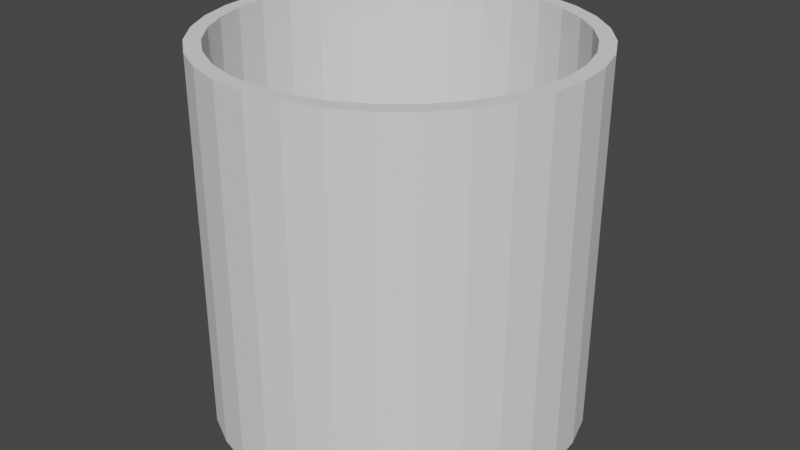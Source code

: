 # Source: bucket.blend  (saved by Blender 2.82.7; exported with 4.5.12 LTS)
import bpy
from mathutils import Matrix  # noqa: F401  (used for matrix-valued properties, if any)

bpy.ops.wm.read_factory_settings(use_empty=True)
scene = bpy.context.scene
scene.name = 'Scene'

# ---- collections
col_collection = bpy.data.collections.new('Collection'); scene.collection.children.link(col_collection)

# ---- world
world_world = bpy.data.worlds.new('World'); scene.world = world_world
world_world.use_nodes = True; world_world.node_tree.nodes.clear()
_N = world_world.node_tree.nodes; _L = world_world.node_tree.links
n0 = _N.new('ShaderNodeOutputWorld'); n0.name = 'World Output'; n0.location = (300, 300)
n1 = _N.new('ShaderNodeBackground'); n1.name = 'Background'; n1.location = (10, 300)
n1.inputs[0].default_value = (0.05088, 0.05088, 0.05088, 1.0)
_L.new(n1.outputs[0], n0.inputs[0])
n0.is_active_output = True
world_world.color = (0.05088, 0.05088, 0.05088)
world_world.use_sun_shadow = False
world_world.sun_shadow_jitter_overblur = 0.0

# ---- meshes
me_cylinder = bpy.data.meshes.new('Cylinder')
me_cylinder.from_pydata([(4.977e-08, 0.3426, -0.8595), (0.06691, 0.336, -0.8595), (0.1312, 0.3165, -0.8595), (0.1905, 0.2848, -0.8595), (0.2425, 0.2422, -0.8595), (0.2852, 0.1903, -0.8595), (0.3169, 0.1311, -0.8595), (0.3364, 0.06683, -0.8595), (0.343, 2.162e-07, -0.8595), (0.3364, -0.06683, -0.8595), (0.3169, -0.1311, -0.8595), (0.2852, -0.1903, -0.8595), (0.2425, -0.2422, -0.8595), (0.1905, -0.2848, -0.8595), (0.1312, -0.3165, -0.8595), (0.06691, -0.336, -0.8595), (-6.198e-08, -0.3426, -0.8595), (-0.06691, -0.336, -0.8595), (-0.1312, -0.3165, -0.8595), (-0.1905, -0.2848, -0.8595), (-0.2425, -0.2422, -0.8595), (-0.2852, -0.1903, -0.8595), (-0.3169, -0.1311, -0.8595), (-0.3364, -0.06683, -0.8595), (-0.343, 5.211e-07, -0.8595), (-0.3364, 0.06683, -0.8595), (-0.3169, 0.1311, -0.8595), (-0.2852, 0.1903, -0.8595), (-0.2425, 0.2422, -0.8595), (-0.1905, 0.2848, -0.8595), (-0.1312, 0.3165, -0.8595), (-0.06691, 0.336, -0.8595), (4.977e-08, 0.374, -0.9482), (4.977e-08, 0.374, -0.2002), (0.07297, 0.3668, -0.9482), (0.07297, 0.3668, -0.2002), (0.1431, 0.3456, -0.9482), (0.1431, 0.3456, -0.2002), (0.2078, 0.311, -0.9482), (0.2078, 0.311, -0.2002), (0.2645, 0.2645, -0.9482), (0.2645, 0.2645, -0.2002), (0.311, 0.2078, -0.9482), (0.311, 0.2078, -0.2002), (0.3456, 0.1431, -0.9482), (0.3456, 0.1431, -0.2002), (0.3668, 0.07297, -0.9482), (0.3668, 0.07297, -0.2002), (0.374, 2.186e-07, -0.9482), (0.374, 2.186e-07, -0.2002), (0.3668, -0.07297, -0.9482), (0.3668, -0.07297, -0.2002), (0.3456, -0.1431, -0.9482), (0.3456, -0.1431, -0.2002), (0.311, -0.2078, -0.9482), (0.311, -0.2078, -0.2002), (0.2645, -0.2645, -0.9482), (0.2645, -0.2645, -0.2002), (0.2078, -0.311, -0.9482), (0.2078, -0.311, -0.2002), (0.1431, -0.3456, -0.9482), (0.1431, -0.3456, -0.2002), (0.07297, -0.3668, -0.9482), (0.07297, -0.3668, -0.2002), (-7.21e-08, -0.374, -0.9482), (-7.21e-08, -0.374, -0.2002), (-0.07297, -0.3668, -0.9482), (-0.07297, -0.3668, -0.2002), (-0.1431, -0.3456, -0.9482), (-0.1431, -0.3456, -0.2002), (-0.2078, -0.311, -0.9482), (-0.2078, -0.311, -0.2002), (-0.2645, -0.2645, -0.9482), (-0.2645, -0.2645, -0.2002), (-0.311, -0.2078, -0.9482), (-0.311, -0.2078, -0.2002), (-0.3456, -0.1431, -0.9482), (-0.3456, -0.1431, -0.2002), (-0.3668, -0.07297, -0.9482), (-0.3668, -0.07297, -0.2002), (-0.374, 5.515e-07, -0.9482), (-0.374, 5.515e-07, -0.2002), (-0.3668, 0.07297, -0.9482), (-0.3668, 0.07297, -0.2002), (-0.3456, 0.1431, -0.9482), (-0.3456, 0.1431, -0.2002), (-0.311, 0.2078, -0.9482), (-0.311, 0.2078, -0.2002), (-0.2645, 0.2645, -0.9482), (-0.2645, 0.2645, -0.2002), (-0.2078, 0.311, -0.9482), (-0.2078, 0.311, -0.2002), (-0.1431, 0.3456, -0.9482), (-0.1431, 0.3456, -0.2002), (-0.07297, 0.3668, -0.9482), (-0.07297, 0.3668, -0.2002), (-0.3169, 0.1311, -0.2002), (-0.2852, 0.1903, -0.2002), (0.1312, 0.3165, -0.2002), (0.06691, 0.336, -0.2002), (-0.3364, 0.06683, -0.2002), (0.2425, 0.2422, -0.2002), (0.1905, -0.2848, -0.2002), (0.1312, -0.3165, -0.2002), (0.2852, 0.1903, -0.2002), (0.06691, -0.336, -0.2002), (-0.1312, -0.3165, -0.2002), (-0.343, 5.211e-07, -0.2002), (-0.1312, 0.3165, -0.2002), (-0.1905, -0.2848, -0.2002), (0.3364, -0.06683, -0.2002), (0.2425, -0.2422, -0.2002), (0.3169, -0.1311, -0.2002), (0.343, 2.162e-07, -0.2002), (-0.2425, 0.2422, -0.2002), (-0.1905, 0.2848, -0.2002), (-6.198e-08, -0.3426, -0.2002), (4.977e-08, 0.3426, -0.2002), (0.3364, 0.06683, -0.2002), (0.1905, 0.2848, -0.2002), (0.3169, 0.1311, -0.2002), (-0.3169, -0.1311, -0.2002), (-0.2852, -0.1903, -0.2002), (-0.3364, -0.06683, -0.2002), (-0.2425, -0.2422, -0.2002), (-0.06691, -0.336, -0.2002), (0.2852, -0.1903, -0.2002), (-0.06691, 0.336, -0.2002)], [], [(0, 1, 99, 117), (1, 2, 98, 99), (2, 3, 119, 98), (3, 4, 101, 119), (4, 5, 104, 101), (5, 6, 120, 104), (6, 7, 118, 120), (7, 8, 113, 118), (8, 9, 110, 113), (9, 10, 112, 110), (10, 11, 126, 112), (11, 12, 111, 126), (12, 13, 102, 111), (13, 14, 103, 102), (14, 15, 105, 103), (15, 16, 116, 105), (16, 17, 125, 116), (17, 18, 106, 125), (18, 19, 109, 106), (19, 20, 124, 109), (20, 21, 122, 124), (21, 22, 121, 122), (22, 23, 123, 121), (23, 24, 107, 123), (24, 25, 100, 107), (25, 26, 96, 100), (26, 27, 97, 96), (27, 28, 114, 97), (28, 29, 115, 114), (29, 30, 108, 115), (30, 31, 127, 108), (31, 0, 117, 127), (0, 31, 30, 29, 28, 27, 26, 25, 24, 23, 22, 21, 20, 19, 18, 17, 16, 15, 14, 13, 12, 11, 10, 9, 8, 7, 6, 5, 4, 3, 2, 1), (32, 33, 35, 34), (34, 35, 37, 36), (36, 37, 39, 38), (38, 39, 41, 40), (40, 41, 43, 42), (42, 43, 45, 44), (44, 45, 47, 46), (46, 47, 49, 48), (48, 49, 51, 50), (50, 51, 53, 52), (52, 53, 55, 54), (54, 55, 57, 56), (56, 57, 59, 58), (58, 59, 61, 60), (60, 61, 63, 62), (62, 63, 65, 64), (64, 65, 67, 66), (66, 67, 69, 68), (68, 69, 71, 70), (70, 71, 73, 72), (72, 73, 75, 74), (74, 75, 77, 76), (76, 77, 79, 78), (78, 79, 81, 80), (80, 81, 83, 82), (82, 83, 85, 84), (84, 85, 87, 86), (86, 87, 89, 88), (88, 89, 91, 90), (90, 91, 93, 92), (35, 33, 95, 93, 91, 89, 87, 85, 83, 81, 107, 100, 96, 97, 114, 115, 108, 127, 117, 99, 98, 119, 101, 104, 120, 118, 113, 49, 47, 45, 43, 41, 39, 37), (92, 93, 95, 94), (94, 95, 33, 32), (32, 34, 36, 38, 40, 42, 44, 46, 48, 50, 52, 54, 56, 58, 60, 62, 64, 66, 68, 70, 72, 74, 76, 78, 80, 82, 84, 86, 88, 90, 92, 94), (49, 113, 110, 112, 126, 111, 102, 103, 105, 116, 125, 106, 109, 124, 122, 121, 123, 107, 81, 79, 77, 75, 73, 71, 69, 67, 65, 63, 61, 59, 57, 55, 53, 51)])
_uv = me_cylinder.uv_layers.new(name='UVMap')
_uv.uv.foreach_set('vector', [1.0, 0.5, 0.9688, 0.5, 0.9687, 0.9613, 1.0, 0.9613, 0.9688, 0.5, 0.9375, 0.5, 0.9375, 0.9613, 0.9687, 0.9613, 0.9375, 0.5, 0.9062, 0.5, 0.9062, 0.9613, 0.9375, 0.9613, 0.9062, 0.5, 0.875, 0.5, 0.875, 0.9613, 0.9062, 0.9613, 0.875, 0.5, 0.8438, 0.5, 0.8438, 0.9613, 0.875, 0.9613, 0.8438, 0.5, 0.8125, 0.5, 0.8125, 0.9613, 0.8438, 0.9613, 0.8125, 0.5, 0.7812, 0.5, 0.7812, 0.9613, 0.8125, 0.9613, 0.7812, 0.5, 0.75, 0.5, 0.75, 0.9613, 0.7812, 0.9613, 0.75, 0.5, 0.7188, 0.5, 0.7188, 0.9613, 0.75, 0.9613, 0.7188, 0.5, 0.6875, 0.5, 0.6875, 0.9613, 0.7188, 0.9613, 0.6875, 0.5, 0.6562, 0.5, 0.6562, 0.9613, 0.6875, 0.9613, 0.6562, 0.5, 0.625, 0.5, 0.625, 0.9613, 0.6562, 0.9613, 0.625, 0.5, 0.5938, 0.5, 0.5938, 0.9613, 0.625, 0.9613, 0.5938, 0.5, 0.5625, 0.5, 0.5625, 0.9613, 0.5938, 0.9613, 0.5625, 0.5, 0.5312, 0.5, 0.5312, 0.9613, 0.5625, 0.9613, 0.5312, 0.5, 0.5, 0.5, 0.5, 0.9613, 0.5312, 0.9613, 0.5, 0.5, 0.4688, 0.5, 0.4687, 0.9613, 0.5, 0.9613, 0.4688, 0.5, 0.4375, 0.5, 0.4375, 0.9613, 0.4687, 0.9613, 0.4375, 0.5, 0.4062, 0.5, 0.4062, 0.9613, 0.4375, 0.9613, 0.4062, 0.5, 0.375, 0.5, 0.375, 0.9613, 0.4062, 0.9613, 0.375, 0.5, 0.3438, 0.5, 0.3437, 0.9613, 0.375, 0.9613, 0.3438, 0.5, 0.3125, 0.5, 0.3125, 0.9613, 0.3437, 0.9613, 0.3125, 0.5, 0.2812, 0.5, 0.2812, 0.9613, 0.3125, 0.9613, 0.2812, 0.5, 0.25, 0.5, 0.25, 0.9613, 0.2812, 0.9613, 0.25, 0.5, 0.2188, 0.5, 0.2188, 0.9613, 0.25, 0.9613, 0.2188, 0.5, 0.1875, 0.5, 0.1875, 0.9613, 0.2188, 0.9613, 0.1875, 0.5, 0.1562, 0.5, 0.1562, 0.9613, 0.1875, 0.9613, 0.1562, 0.5, 0.125, 0.5, 0.125, 0.9613, 0.1562, 0.9613, 0.125, 0.5, 0.09375, 0.5, 0.09375, 0.9613, 0.125, 0.9613, 0.09375, 0.5, 0.0625, 0.5, 0.0625, 0.9613, 0.09375, 0.9613, 0.0625, 0.5, 0.03125, 0.5, 0.03125, 0.9613, 0.0625, 0.9613, 0.03125, 0.5, 0.0, 0.5, 0.0, 0.9613, 0.03125, 0.9613, 0.75, 0.49, 0.7032, 0.4854, 0.6582, 0.4717, 0.6167, 0.4496, 0.5803, 0.4197, 0.5504, 0.3833, 0.5283, 0.3418, 0.5146, 0.2968, 0.51, 0.25, 0.5146, 0.2032, 0.5283, 0.1582, 0.5504, 0.1167, 0.5803, 0.08029, 0.6167, 0.05045, 0.6582, 0.02827, 0.7032, 0.01461, 0.75, 0.01, 0.7968, 0.01461, 0.8418, 0.02827, 0.8833, 0.05045, 0.9197, 0.08029, 0.9496, 0.1167, 0.9717, 0.1582, 0.9854, 0.2032, 0.99, 0.25, 0.9854, 0.2968, 0.9717, 0.3418, 0.9496, 0.3833, 0.9197, 0.4197, 0.8833, 0.4496, 0.8418, 0.4717, 0.7968, 0.4854, 1.0, 0.5, 1.0, 1.0, 0.9688, 1.0, 0.9688, 0.5, 0.9688, 0.5, 0.9688, 1.0, 0.9375, 1.0, 0.9375, 0.5, 0.9375, 0.5, 0.9375, 1.0, 0.9062, 1.0, 0.9062, 0.5, 0.9062, 0.5, 0.9062, 1.0, 0.875, 1.0, 0.875, 0.5, 0.875, 0.5, 0.875, 1.0, 0.8438, 1.0, 0.8438, 0.5, 0.8438, 0.5, 0.8438, 1.0, 0.8125, 1.0, 0.8125, 0.5, 0.8125, 0.5, 0.8125, 1.0, 0.7812, 1.0, 0.7812, 0.5, 0.7812, 0.5, 0.7812, 1.0, 0.75, 1.0, 0.75, 0.5, 0.75, 0.5, 0.75, 1.0, 0.7188, 1.0, 0.7188, 0.5, 0.7188, 0.5, 0.7188, 1.0, 0.6875, 1.0, 0.6875, 0.5, 0.6875, 0.5, 0.6875, 1.0, 0.6562, 1.0, 0.6562, 0.5, 0.6562, 0.5, 0.6562, 1.0, 0.625, 1.0, 0.625, 0.5, 0.625, 0.5, 0.625, 1.0, 0.5938, 1.0, 0.5938, 0.5, 0.5938, 0.5, 0.5938, 1.0, 0.5625, 1.0, 0.5625, 0.5, 0.5625, 0.5, 0.5625, 1.0, 0.5312, 1.0, 0.5312, 0.5, 0.5312, 0.5, 0.5312, 1.0, 0.5, 1.0, 0.5, 0.5, 0.5, 0.5, 0.5, 1.0, 0.4688, 1.0, 0.4688, 0.5, 0.4688, 0.5, 0.4688, 1.0, 0.4375, 1.0, 0.4375, 0.5, 0.4375, 0.5, 0.4375, 1.0, 0.4062, 1.0, 0.4062, 0.5, 0.4062, 0.5, 0.4062, 1.0, 0.375, 1.0, 0.375, 0.5, 0.375, 0.5, 0.375, 1.0, 0.3438, 1.0, 0.3438, 0.5, 0.3438, 0.5, 0.3438, 1.0, 0.3125, 1.0, 0.3125, 0.5, 0.3125, 0.5, 0.3125, 1.0, 0.2812, 1.0, 0.2812, 0.5, 0.2812, 0.5, 0.2812, 1.0, 0.25, 1.0, 0.25, 0.5, 0.25, 0.5, 0.25, 1.0, 0.2188, 1.0, 0.2188, 0.5, 0.2188, 0.5, 0.2188, 1.0, 0.1875, 1.0, 0.1875, 0.5, 0.1875, 0.5, 0.1875, 1.0, 0.1562, 1.0, 0.1562, 0.5, 0.1562, 0.5, 0.1562, 1.0, 0.125, 1.0, 0.125, 0.5, 0.125, 0.5, 0.125, 1.0, 0.09375, 1.0, 0.09375, 0.5, 0.09375, 0.5, 0.09375, 1.0, 0.0625, 1.0, 0.0625, 0.5, 0.2968, 0.4854, 0.25, 0.49, 0.2032, 0.4854, 0.1582, 0.4717, 0.1167, 0.4496, 0.08029, 0.4197, 0.05045, 0.3833, 0.02827, 0.3418, 0.01461, 0.2968, 0.01, 0.25, 0.02993, 0.25, 0.03416, 0.2929, 0.04668, 0.3341, 0.06702, 0.3721, 0.09439, 0.4054, 0.1277, 0.4328, 0.1658, 0.4531, 0.2071, 0.4656, 0.25, 0.4698, 0.2929, 0.4656, 0.3342, 0.4531, 0.3723, 0.4328, 0.4056, 0.4054, 0.433, 0.3721, 0.4533, 0.3341, 0.4658, 0.2929, 0.4701, 0.25, 0.49, 0.25, 0.4854, 0.2968, 0.4717, 0.3418, 0.4496, 0.3833, 0.4197, 0.4197, 0.3833, 0.4496, 0.3418, 0.4717, 0.0625, 0.5, 0.0625, 1.0, 0.03125, 1.0, 0.03125, 0.5, 0.03125, 0.5, 0.03125, 1.0, 0.0, 1.0, 0.0, 0.5, 0.75, 0.49, 0.7968, 0.4854, 0.8418, 0.4717, 0.8833, 0.4496, 0.9197, 0.4197, 0.9496, 0.3833, 0.9717, 0.3418, 0.9854, 0.2968, 0.99, 0.25, 0.9854, 0.2032, 0.9717, 0.1582, 0.9496, 0.1167, 0.9197, 0.08029, 0.8833, 0.05045, 0.8418, 0.02827, 0.7968, 0.01461, 0.75, 0.01, 0.7032, 0.01461, 0.6582, 0.02827, 0.6167, 0.05045, 0.5803, 0.08029, 0.5504, 0.1167, 0.5283, 0.1582, 0.5146, 0.2032, 0.51, 0.25, 0.5146, 0.2968, 0.5283, 0.3418, 0.5504, 0.3833, 0.5803, 0.4197, 0.6167, 0.4496, 0.6582, 0.4717, 0.7032, 0.4854, 0.49, 0.25, 0.4701, 0.25, 0.4658, 0.2071, 0.4533, 0.1659, 0.433, 0.1279, 0.4056, 0.09457, 0.3723, 0.06724, 0.3342, 0.04692, 0.2929, 0.03442, 0.25, 0.03019, 0.2071, 0.03442, 0.1658, 0.04692, 0.1277, 0.06724, 0.09439, 0.09457, 0.06702, 0.1279, 0.04668, 0.1659, 0.03416, 0.2071, 0.02993, 0.25, 0.01, 0.25, 0.01461, 0.2032, 0.02827, 0.1582, 0.05045, 0.1167, 0.08029, 0.08029, 0.1167, 0.05045, 0.1582, 0.02827, 0.2032, 0.01461, 0.25, 0.01, 0.2968, 0.01461, 0.3418, 0.02827, 0.3833, 0.05045, 0.4197, 0.08029, 0.4496, 0.1167, 0.4717, 0.1582, 0.4854, 0.2032])
me_cylinder.use_remesh_fix_poles = True
me_cylinder.use_remesh_preserve_attributes = False
me_cylinder.use_mirror_vertex_groups = False
me_cylinder.update()

# ---- objects
ob_cylinder = bpy.data.objects.new('Cylinder', me_cylinder)

# ---- transforms, parenting, visibility, modifiers, constraints
ob_cylinder.location = (0.0, 0.0, 0.969)
ob_cylinder.lineart.crease_threshold = 0.0

# ---- collection membership
col_collection.objects.link(ob_cylinder)

# ---- scene / render settings (as saved in the file)
scene.frame_start = 1; scene.frame_end = 250; scene.frame_set(1)
scene.render.engine = 'BLENDER_EEVEE_NEXT'
scene.cycles.use_denoising = False
scene.cycles.samples = 128
scene.cycles.sampling_pattern = 'TABULATED_SOBOL'
scene.cycles.use_adaptive_sampling = False
scene.cycles.use_light_tree = False
scene.view_settings.view_transform = 'Filmic'
bpy.context.view_layer.update()

# ---- added for rendering (the .blend has no active camera and no usable light): camera, sun
cam_auto = bpy.data.cameras.new('AutoCamera')
cam_auto.lens = 50.0
cam_auto.sensor_width = 36.0
cam_auto.clip_end = 1000.0
ob_auto_camera = bpy.data.objects.new('AutoCamera', cam_auto)
scene.collection.objects.link(ob_auto_camera)
ob_auto_camera.location = (1.19878, -1.43854, 1.35378)
ob_auto_camera.rotation_euler = (1.09748, -7.21219e-08, 0.694738)
scene.camera = ob_auto_camera
light_auto_sun = bpy.data.lights.new('AutoSun', 'SUN')
light_auto_sun.energy = 3.0
light_auto_sun.angle = 0.0523599
ob_auto_sun = bpy.data.objects.new('AutoSun', light_auto_sun)
scene.collection.objects.link(ob_auto_sun)
ob_auto_sun.rotation_euler = (0.872665, 0.174533, 0.523599)
bpy.context.view_layer.update()
